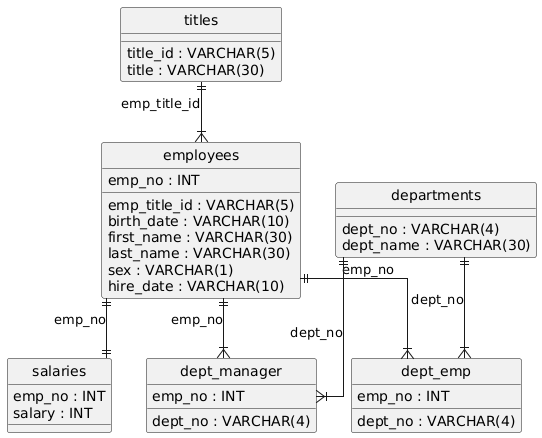

The diagram above was rendered by PlantUML. Its source (embedded in the PNG):
@startuml
hide circle
skinparam linetype ortho

entity "employees" as employees {
  emp_no : INT
  emp_title_id : VARCHAR(5)
  birth_date : VARCHAR(10)
  first_name : VARCHAR(30)
  last_name : VARCHAR(30)
  sex : VARCHAR(1)
  hire_date : VARCHAR(10)
}

entity "titles" as titles {
  title_id : VARCHAR(5)
  title : VARCHAR(30)
}

entity "departments" as departments {
  dept_no : VARCHAR(4)
  dept_name : VARCHAR(30)
}

entity "salaries" as salaries {
  emp_no : INT
  salary : INT
}

entity "dept_emp" as dept_emp {
  emp_no : INT
  dept_no : VARCHAR(4)
}

entity "dept_manager" as dept_manager {
  dept_no : VARCHAR(4)
  emp_no : INT
}

titles ||--|{ employees : "emp_title_id"
employees ||--|| salaries : "emp_no"
employees ||--|{ dept_emp : "emp_no"
departments ||--|{ dept_emp : "dept_no"
departments ||--|{ dept_manager : "dept_no"
employees ||--|{ dept_manager : "emp_no"
@enduml